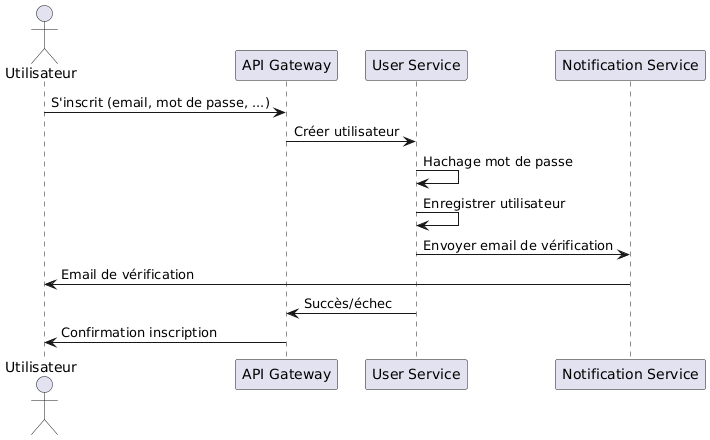

The diagram above was rendered by PlantUML. Its source (embedded in the PNG):
@startuml
actor Utilisateur
participant "API Gateway" as APIGW
participant "User Service" as UserSvc
participant "Notification Service" as NotifSvc
Utilisateur -> APIGW : S'inscrit (email, mot de passe, ...)
APIGW -> UserSvc : Créer utilisateur
UserSvc -> UserSvc : Hachage mot de passe
UserSvc -> UserSvc : Enregistrer utilisateur
UserSvc -> NotifSvc : Envoyer email de vérification
NotifSvc -> Utilisateur : Email de vérification
UserSvc -> APIGW : Succès/échec
APIGW -> Utilisateur : Confirmation inscription
@enduml